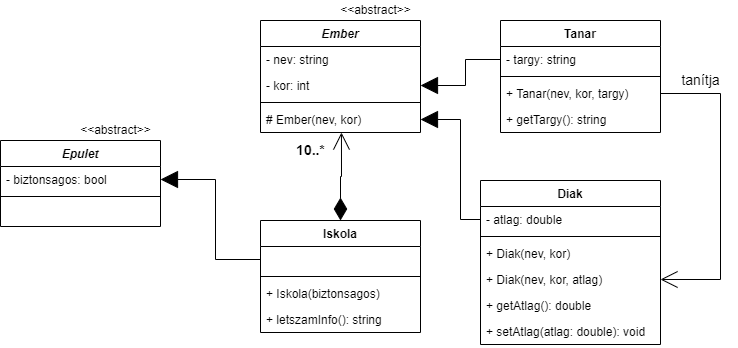

The diagram above was exported from draw.io. Its source (the exported page's mxGraphModel, read from the mxfile embedded in the PNG):
<mxGraphModel dx="868" dy="425" grid="1" gridSize="10" guides="1" tooltips="1" connect="1" arrows="1" fold="1" page="1" pageScale="1" pageWidth="827" pageHeight="1169" math="0" shadow="0">
  <root>
    <mxCell id="0" />
    <mxCell id="1" parent="0" />
    <mxCell id="KHa3YeFUDqLG3Qiptsdl-1" value="Epulet" style="swimlane;fontStyle=3;align=center;verticalAlign=top;childLayout=stackLayout;horizontal=1;startSize=26;horizontalStack=0;resizeParent=1;resizeParentMax=0;resizeLast=0;collapsible=1;marginBottom=0;" parent="1" vertex="1">
      <mxGeometry x="60" y="160" width="160" height="86" as="geometry" />
    </mxCell>
    <mxCell id="KHa3YeFUDqLG3Qiptsdl-2" value="- biztonsagos: bool" style="text;strokeColor=none;fillColor=none;align=left;verticalAlign=top;spacingLeft=4;spacingRight=4;overflow=hidden;rotatable=0;points=[[0,0.5],[1,0.5]];portConstraint=eastwest;" parent="KHa3YeFUDqLG3Qiptsdl-1" vertex="1">
      <mxGeometry y="26" width="160" height="26" as="geometry" />
    </mxCell>
    <mxCell id="KHa3YeFUDqLG3Qiptsdl-3" value="" style="line;strokeWidth=1;fillColor=none;align=left;verticalAlign=middle;spacingTop=-1;spacingLeft=3;spacingRight=3;rotatable=0;labelPosition=right;points=[];portConstraint=eastwest;" parent="KHa3YeFUDqLG3Qiptsdl-1" vertex="1">
      <mxGeometry y="52" width="160" height="8" as="geometry" />
    </mxCell>
    <mxCell id="KHa3YeFUDqLG3Qiptsdl-4" value=" " style="text;strokeColor=none;fillColor=none;align=left;verticalAlign=top;spacingLeft=4;spacingRight=4;overflow=hidden;rotatable=0;points=[[0,0.5],[1,0.5]];portConstraint=eastwest;" parent="KHa3YeFUDqLG3Qiptsdl-1" vertex="1">
      <mxGeometry y="60" width="160" height="26" as="geometry" />
    </mxCell>
    <mxCell id="KHa3YeFUDqLG3Qiptsdl-5" value="&amp;lt;&amp;lt;abstract&amp;gt;&amp;gt;" style="text;html=1;align=center;verticalAlign=middle;resizable=0;points=[];autosize=1;strokeColor=none;fillColor=none;" parent="1" vertex="1">
      <mxGeometry x="130" y="140" width="90" height="20" as="geometry" />
    </mxCell>
    <mxCell id="KHa3YeFUDqLG3Qiptsdl-33" style="edgeStyle=orthogonalEdgeStyle;rounded=0;orthogonalLoop=1;jettySize=auto;html=1;exitX=0.5;exitY=0;exitDx=0;exitDy=0;entryX=0.506;entryY=1;entryDx=0;entryDy=0;entryPerimeter=0;endArrow=open;endFill=0;endSize=15;startArrow=diamondThin;startFill=1;startSize=20;" parent="1" source="KHa3YeFUDqLG3Qiptsdl-6" target="KHa3YeFUDqLG3Qiptsdl-15" edge="1">
      <mxGeometry relative="1" as="geometry" />
    </mxCell>
    <mxCell id="KHa3YeFUDqLG3Qiptsdl-6" value="Iskola" style="swimlane;fontStyle=1;align=center;verticalAlign=top;childLayout=stackLayout;horizontal=1;startSize=26;horizontalStack=0;resizeParent=1;resizeParentMax=0;resizeLast=0;collapsible=1;marginBottom=0;" parent="1" vertex="1">
      <mxGeometry x="320" y="240" width="160" height="112" as="geometry" />
    </mxCell>
    <mxCell id="KHa3YeFUDqLG3Qiptsdl-7" value=" " style="text;strokeColor=none;fillColor=none;align=left;verticalAlign=top;spacingLeft=4;spacingRight=4;overflow=hidden;rotatable=0;points=[[0,0.5],[1,0.5]];portConstraint=eastwest;" parent="KHa3YeFUDqLG3Qiptsdl-6" vertex="1">
      <mxGeometry y="26" width="160" height="26" as="geometry" />
    </mxCell>
    <mxCell id="KHa3YeFUDqLG3Qiptsdl-8" value="" style="line;strokeWidth=1;fillColor=none;align=left;verticalAlign=middle;spacingTop=-1;spacingLeft=3;spacingRight=3;rotatable=0;labelPosition=right;points=[];portConstraint=eastwest;" parent="KHa3YeFUDqLG3Qiptsdl-6" vertex="1">
      <mxGeometry y="52" width="160" height="8" as="geometry" />
    </mxCell>
    <mxCell id="KHa3YeFUDqLG3Qiptsdl-9" value="+ Iskola(biztonsagos)" style="text;strokeColor=none;fillColor=none;align=left;verticalAlign=top;spacingLeft=4;spacingRight=4;overflow=hidden;rotatable=0;points=[[0,0.5],[1,0.5]];portConstraint=eastwest;" parent="KHa3YeFUDqLG3Qiptsdl-6" vertex="1">
      <mxGeometry y="60" width="160" height="26" as="geometry" />
    </mxCell>
    <mxCell id="KHa3YeFUDqLG3Qiptsdl-10" value="+ letszamInfo(): string" style="text;strokeColor=none;fillColor=none;align=left;verticalAlign=top;spacingLeft=4;spacingRight=4;overflow=hidden;rotatable=0;points=[[0,0.5],[1,0.5]];portConstraint=eastwest;" parent="KHa3YeFUDqLG3Qiptsdl-6" vertex="1">
      <mxGeometry y="86" width="160" height="26" as="geometry" />
    </mxCell>
    <mxCell id="KHa3YeFUDqLG3Qiptsdl-12" value="Ember" style="swimlane;fontStyle=3;align=center;verticalAlign=top;childLayout=stackLayout;horizontal=1;startSize=26;horizontalStack=0;resizeParent=1;resizeParentMax=0;resizeLast=0;collapsible=1;marginBottom=0;" parent="1" vertex="1">
      <mxGeometry x="320" y="40" width="160" height="112" as="geometry" />
    </mxCell>
    <mxCell id="KHa3YeFUDqLG3Qiptsdl-13" value="- nev: string" style="text;strokeColor=none;fillColor=none;align=left;verticalAlign=top;spacingLeft=4;spacingRight=4;overflow=hidden;rotatable=0;points=[[0,0.5],[1,0.5]];portConstraint=eastwest;" parent="KHa3YeFUDqLG3Qiptsdl-12" vertex="1">
      <mxGeometry y="26" width="160" height="26" as="geometry" />
    </mxCell>
    <mxCell id="KHa3YeFUDqLG3Qiptsdl-16" value="- kor: int" style="text;strokeColor=none;fillColor=none;align=left;verticalAlign=top;spacingLeft=4;spacingRight=4;overflow=hidden;rotatable=0;points=[[0,0.5],[1,0.5]];portConstraint=eastwest;" parent="KHa3YeFUDqLG3Qiptsdl-12" vertex="1">
      <mxGeometry y="52" width="160" height="26" as="geometry" />
    </mxCell>
    <mxCell id="KHa3YeFUDqLG3Qiptsdl-14" value="" style="line;strokeWidth=1;fillColor=none;align=left;verticalAlign=middle;spacingTop=-1;spacingLeft=3;spacingRight=3;rotatable=0;labelPosition=right;points=[];portConstraint=eastwest;" parent="KHa3YeFUDqLG3Qiptsdl-12" vertex="1">
      <mxGeometry y="78" width="160" height="8" as="geometry" />
    </mxCell>
    <mxCell id="KHa3YeFUDqLG3Qiptsdl-15" value="# Ember(nev, kor)" style="text;strokeColor=none;fillColor=none;align=left;verticalAlign=top;spacingLeft=4;spacingRight=4;overflow=hidden;rotatable=0;points=[[0,0.5],[1,0.5]];portConstraint=eastwest;" parent="KHa3YeFUDqLG3Qiptsdl-12" vertex="1">
      <mxGeometry y="86" width="160" height="26" as="geometry" />
    </mxCell>
    <mxCell id="KHa3YeFUDqLG3Qiptsdl-17" value="Tanar" style="swimlane;fontStyle=1;align=center;verticalAlign=top;childLayout=stackLayout;horizontal=1;startSize=26;horizontalStack=0;resizeParent=1;resizeParentMax=0;resizeLast=0;collapsible=1;marginBottom=0;" parent="1" vertex="1">
      <mxGeometry x="560" y="40" width="160" height="112" as="geometry" />
    </mxCell>
    <mxCell id="KHa3YeFUDqLG3Qiptsdl-18" value="- targy: string" style="text;strokeColor=none;fillColor=none;align=left;verticalAlign=top;spacingLeft=4;spacingRight=4;overflow=hidden;rotatable=0;points=[[0,0.5],[1,0.5]];portConstraint=eastwest;" parent="KHa3YeFUDqLG3Qiptsdl-17" vertex="1">
      <mxGeometry y="26" width="160" height="26" as="geometry" />
    </mxCell>
    <mxCell id="KHa3YeFUDqLG3Qiptsdl-19" value="" style="line;strokeWidth=1;fillColor=none;align=left;verticalAlign=middle;spacingTop=-1;spacingLeft=3;spacingRight=3;rotatable=0;labelPosition=right;points=[];portConstraint=eastwest;" parent="KHa3YeFUDqLG3Qiptsdl-17" vertex="1">
      <mxGeometry y="52" width="160" height="8" as="geometry" />
    </mxCell>
    <mxCell id="KHa3YeFUDqLG3Qiptsdl-20" value="+ Tanar(nev, kor, targy)" style="text;strokeColor=none;fillColor=none;align=left;verticalAlign=top;spacingLeft=4;spacingRight=4;overflow=hidden;rotatable=0;points=[[0,0.5],[1,0.5]];portConstraint=eastwest;" parent="KHa3YeFUDqLG3Qiptsdl-17" vertex="1">
      <mxGeometry y="60" width="160" height="26" as="geometry" />
    </mxCell>
    <mxCell id="KHa3YeFUDqLG3Qiptsdl-22" value="+ getTargy(): string" style="text;strokeColor=none;fillColor=none;align=left;verticalAlign=top;spacingLeft=4;spacingRight=4;overflow=hidden;rotatable=0;points=[[0,0.5],[1,0.5]];portConstraint=eastwest;" parent="KHa3YeFUDqLG3Qiptsdl-17" vertex="1">
      <mxGeometry y="86" width="160" height="26" as="geometry" />
    </mxCell>
    <mxCell id="KHa3YeFUDqLG3Qiptsdl-21" value="&amp;lt;&amp;lt;abstract&amp;gt;&amp;gt;" style="text;html=1;align=center;verticalAlign=middle;resizable=0;points=[];autosize=1;strokeColor=none;fillColor=none;" parent="1" vertex="1">
      <mxGeometry x="390" y="20" width="90" height="20" as="geometry" />
    </mxCell>
    <mxCell id="KHa3YeFUDqLG3Qiptsdl-32" style="edgeStyle=orthogonalEdgeStyle;rounded=0;orthogonalLoop=1;jettySize=auto;html=1;exitX=0;exitY=0.5;exitDx=0;exitDy=0;entryX=1;entryY=0.5;entryDx=0;entryDy=0;endArrow=block;endFill=1;endSize=15;" parent="1" source="KHa3YeFUDqLG3Qiptsdl-24" target="KHa3YeFUDqLG3Qiptsdl-15" edge="1">
      <mxGeometry relative="1" as="geometry">
        <Array as="points">
          <mxPoint x="520" y="239" />
          <mxPoint x="520" y="139" />
        </Array>
      </mxGeometry>
    </mxCell>
    <mxCell id="KHa3YeFUDqLG3Qiptsdl-23" value="Diak" style="swimlane;fontStyle=1;align=center;verticalAlign=top;childLayout=stackLayout;horizontal=1;startSize=26;horizontalStack=0;resizeParent=1;resizeParentMax=0;resizeLast=0;collapsible=1;marginBottom=0;" parent="1" vertex="1">
      <mxGeometry x="540" y="200" width="180" height="164" as="geometry" />
    </mxCell>
    <mxCell id="KHa3YeFUDqLG3Qiptsdl-24" value="- atlag: double" style="text;strokeColor=none;fillColor=none;align=left;verticalAlign=top;spacingLeft=4;spacingRight=4;overflow=hidden;rotatable=0;points=[[0,0.5],[1,0.5]];portConstraint=eastwest;" parent="KHa3YeFUDqLG3Qiptsdl-23" vertex="1">
      <mxGeometry y="26" width="180" height="26" as="geometry" />
    </mxCell>
    <mxCell id="KHa3YeFUDqLG3Qiptsdl-25" value="" style="line;strokeWidth=1;fillColor=none;align=left;verticalAlign=middle;spacingTop=-1;spacingLeft=3;spacingRight=3;rotatable=0;labelPosition=right;points=[];portConstraint=eastwest;" parent="KHa3YeFUDqLG3Qiptsdl-23" vertex="1">
      <mxGeometry y="52" width="180" height="8" as="geometry" />
    </mxCell>
    <mxCell id="KHa3YeFUDqLG3Qiptsdl-26" value="+ Diak(nev, kor)" style="text;strokeColor=none;fillColor=none;align=left;verticalAlign=top;spacingLeft=4;spacingRight=4;overflow=hidden;rotatable=0;points=[[0,0.5],[1,0.5]];portConstraint=eastwest;" parent="KHa3YeFUDqLG3Qiptsdl-23" vertex="1">
      <mxGeometry y="60" width="180" height="26" as="geometry" />
    </mxCell>
    <mxCell id="KHa3YeFUDqLG3Qiptsdl-27" value="+ Diak(nev, kor, atlag)" style="text;strokeColor=none;fillColor=none;align=left;verticalAlign=top;spacingLeft=4;spacingRight=4;overflow=hidden;rotatable=0;points=[[0,0.5],[1,0.5]];portConstraint=eastwest;" parent="KHa3YeFUDqLG3Qiptsdl-23" vertex="1">
      <mxGeometry y="86" width="180" height="26" as="geometry" />
    </mxCell>
    <mxCell id="KHa3YeFUDqLG3Qiptsdl-28" value="+ getAtlag(): double" style="text;strokeColor=none;fillColor=none;align=left;verticalAlign=top;spacingLeft=4;spacingRight=4;overflow=hidden;rotatable=0;points=[[0,0.5],[1,0.5]];portConstraint=eastwest;" parent="KHa3YeFUDqLG3Qiptsdl-23" vertex="1">
      <mxGeometry y="112" width="180" height="26" as="geometry" />
    </mxCell>
    <mxCell id="KHa3YeFUDqLG3Qiptsdl-29" value="+ setAtlag(atlag: double): void" style="text;strokeColor=none;fillColor=none;align=left;verticalAlign=top;spacingLeft=4;spacingRight=4;overflow=hidden;rotatable=0;points=[[0,0.5],[1,0.5]];portConstraint=eastwest;" parent="KHa3YeFUDqLG3Qiptsdl-23" vertex="1">
      <mxGeometry y="138" width="180" height="26" as="geometry" />
    </mxCell>
    <mxCell id="KHa3YeFUDqLG3Qiptsdl-30" style="edgeStyle=orthogonalEdgeStyle;rounded=0;orthogonalLoop=1;jettySize=auto;html=1;exitX=0;exitY=0.5;exitDx=0;exitDy=0;entryX=1;entryY=0.5;entryDx=0;entryDy=0;endArrow=block;endFill=1;endSize=15;" parent="1" source="KHa3YeFUDqLG3Qiptsdl-7" target="KHa3YeFUDqLG3Qiptsdl-2" edge="1">
      <mxGeometry relative="1" as="geometry" />
    </mxCell>
    <mxCell id="KHa3YeFUDqLG3Qiptsdl-31" style="edgeStyle=orthogonalEdgeStyle;rounded=0;orthogonalLoop=1;jettySize=auto;html=1;exitX=0;exitY=0.5;exitDx=0;exitDy=0;entryX=1;entryY=0.5;entryDx=0;entryDy=0;endArrow=block;endFill=1;endSize=15;" parent="1" source="KHa3YeFUDqLG3Qiptsdl-18" target="KHa3YeFUDqLG3Qiptsdl-16" edge="1">
      <mxGeometry relative="1" as="geometry" />
    </mxCell>
    <mxCell id="KHa3YeFUDqLG3Qiptsdl-34" value="10..*" style="text;html=1;align=center;verticalAlign=middle;resizable=0;points=[];autosize=1;strokeColor=none;fillColor=none;fontSize=14;fontStyle=1" parent="1" vertex="1">
      <mxGeometry x="350" y="160" width="40" height="20" as="geometry" />
    </mxCell>
    <mxCell id="KHa3YeFUDqLG3Qiptsdl-35" style="edgeStyle=orthogonalEdgeStyle;rounded=0;orthogonalLoop=1;jettySize=auto;html=1;exitX=1;exitY=0.5;exitDx=0;exitDy=0;fontSize=14;startArrow=none;startFill=0;endArrow=open;endFill=0;startSize=20;endSize=15;" parent="1" source="KHa3YeFUDqLG3Qiptsdl-20" target="KHa3YeFUDqLG3Qiptsdl-27" edge="1">
      <mxGeometry relative="1" as="geometry">
        <Array as="points">
          <mxPoint x="780" y="113" />
          <mxPoint x="780" y="299" />
        </Array>
      </mxGeometry>
    </mxCell>
    <mxCell id="KHa3YeFUDqLG3Qiptsdl-36" value="tanítja" style="text;html=1;align=center;verticalAlign=middle;resizable=0;points=[];autosize=1;strokeColor=none;fillColor=none;fontSize=14;" parent="1" vertex="1">
      <mxGeometry x="735" y="90" width="50" height="20" as="geometry" />
    </mxCell>
  </root>
</mxGraphModel>